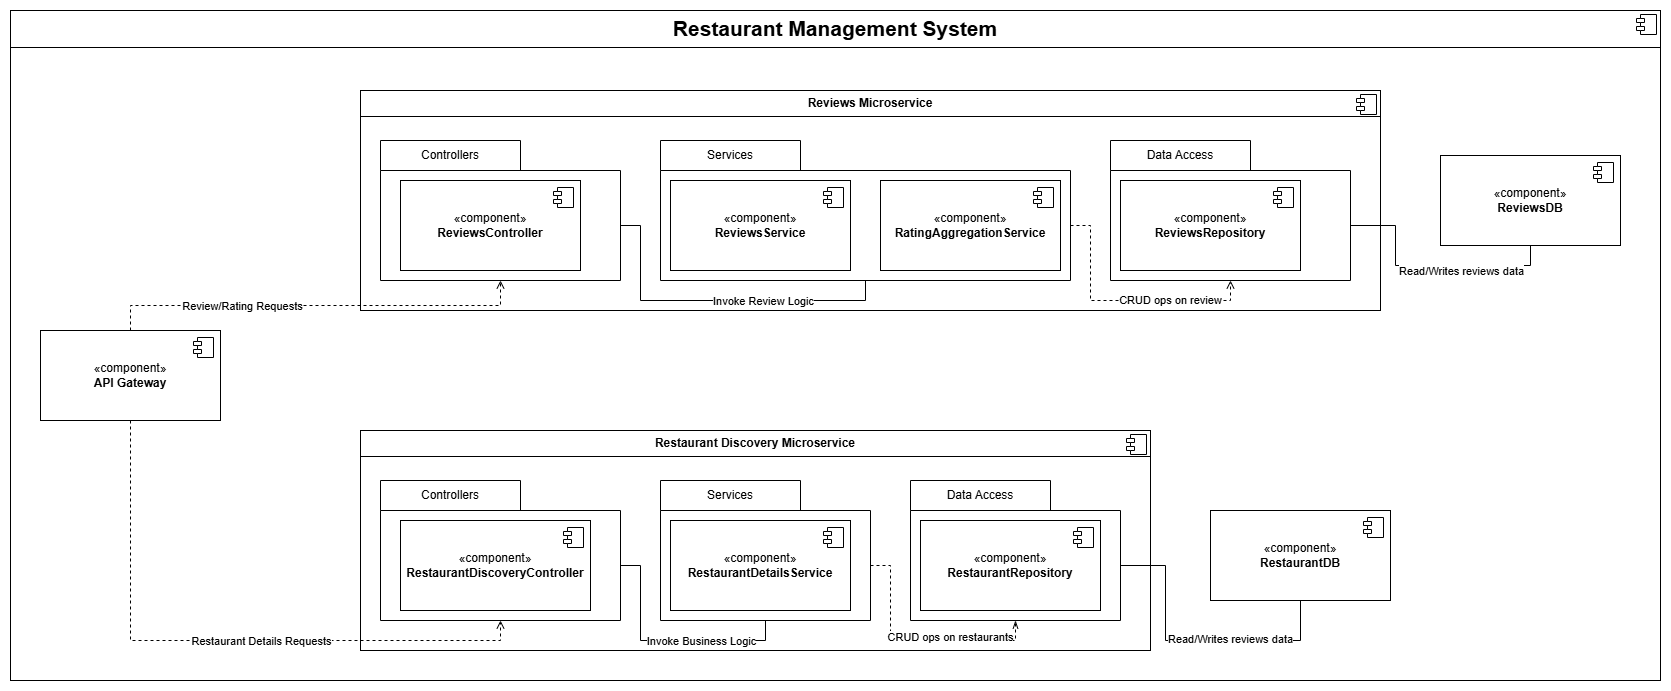

The diagram above was exported from draw.io. Its source (the exported page's mxGraphModel, read from the mxfile embedded in the PNG):
<mxGraphModel dx="2261" dy="746" grid="1" gridSize="10" guides="1" tooltips="1" connect="1" arrows="1" fold="1" page="1" pageScale="1" pageWidth="827" pageHeight="1169" math="0" shadow="0">
  <root>
    <mxCell id="0" />
    <mxCell id="1" parent="0" />
    <mxCell id="HjKlLJv_nLuaOkwdF0vm-99" value="&lt;p style=&quot;margin:0px;margin-top:6px;text-align:center;&quot;&gt;&lt;b&gt;&lt;font style=&quot;font-size: 21px;&quot;&gt;Restaurant Management System&lt;/font&gt;&lt;/b&gt;&lt;/p&gt;&lt;hr size=&quot;1&quot; style=&quot;border-style:solid;&quot;&gt;&lt;p style=&quot;margin:0px;margin-left:8px;&quot;&gt;&lt;br&gt;&lt;/p&gt;" style="align=left;overflow=fill;html=1;dropTarget=0;whiteSpace=wrap;" parent="1" vertex="1">
      <mxGeometry x="-270" y="20" width="1650" height="670" as="geometry" />
    </mxCell>
    <mxCell id="HjKlLJv_nLuaOkwdF0vm-100" value="" style="shape=component;jettyWidth=8;jettyHeight=4;" parent="HjKlLJv_nLuaOkwdF0vm-99" vertex="1">
      <mxGeometry x="1" width="20" height="20" relative="1" as="geometry">
        <mxPoint x="-24" y="4" as="offset" />
      </mxGeometry>
    </mxCell>
    <mxCell id="HjKlLJv_nLuaOkwdF0vm-4" value="&lt;p style=&quot;margin:0px;margin-top:6px;text-align:center;&quot;&gt;&lt;b&gt;Reviews Microservice&lt;/b&gt;&lt;/p&gt;&lt;hr size=&quot;1&quot; style=&quot;border-style:solid;&quot;&gt;&lt;p style=&quot;margin:0px;margin-left:8px;&quot;&gt;&lt;br&gt;&lt;/p&gt;" style="align=left;overflow=fill;html=1;dropTarget=0;whiteSpace=wrap;" parent="1" vertex="1">
      <mxGeometry x="80" y="100" width="1020" height="220" as="geometry" />
    </mxCell>
    <mxCell id="HjKlLJv_nLuaOkwdF0vm-5" value="" style="shape=component;jettyWidth=8;jettyHeight=4;" parent="HjKlLJv_nLuaOkwdF0vm-4" vertex="1">
      <mxGeometry x="1" width="20" height="20" relative="1" as="geometry">
        <mxPoint x="-24" y="4" as="offset" />
      </mxGeometry>
    </mxCell>
    <mxCell id="HjKlLJv_nLuaOkwdF0vm-28" value="" style="shape=folder;fontStyle=1;spacingTop=10;tabWidth=140;tabHeight=30;tabPosition=left;html=1;whiteSpace=wrap;" parent="1" vertex="1">
      <mxGeometry x="100" y="150" width="240" height="140" as="geometry" />
    </mxCell>
    <mxCell id="HjKlLJv_nLuaOkwdF0vm-29" value="Controllers" style="text;html=1;align=center;verticalAlign=middle;whiteSpace=wrap;rounded=0;" parent="1" vertex="1">
      <mxGeometry x="100" y="150" width="140" height="30" as="geometry" />
    </mxCell>
    <mxCell id="HjKlLJv_nLuaOkwdF0vm-6" value="«component»&lt;br&gt;&lt;b&gt;ReviewsController&lt;/b&gt;" style="html=1;dropTarget=0;whiteSpace=wrap;" parent="1" vertex="1">
      <mxGeometry x="120" y="190" width="180" height="90" as="geometry" />
    </mxCell>
    <mxCell id="HjKlLJv_nLuaOkwdF0vm-7" value="" style="shape=module;jettyWidth=8;jettyHeight=4;" parent="HjKlLJv_nLuaOkwdF0vm-6" vertex="1">
      <mxGeometry x="1" width="20" height="20" relative="1" as="geometry">
        <mxPoint x="-27" y="7" as="offset" />
      </mxGeometry>
    </mxCell>
    <mxCell id="HjKlLJv_nLuaOkwdF0vm-33" value="" style="shape=folder;fontStyle=1;spacingTop=10;tabWidth=140;tabHeight=30;tabPosition=left;html=1;whiteSpace=wrap;" parent="1" vertex="1">
      <mxGeometry x="380" y="150" width="410" height="140" as="geometry" />
    </mxCell>
    <mxCell id="HjKlLJv_nLuaOkwdF0vm-34" value="Services" style="text;html=1;align=center;verticalAlign=middle;whiteSpace=wrap;rounded=0;" parent="1" vertex="1">
      <mxGeometry x="380" y="150" width="140" height="30" as="geometry" />
    </mxCell>
    <mxCell id="HjKlLJv_nLuaOkwdF0vm-35" value="«component»&lt;br&gt;&lt;b&gt;ReviewsService&lt;/b&gt;" style="html=1;dropTarget=0;whiteSpace=wrap;" parent="1" vertex="1">
      <mxGeometry x="390" y="190" width="180" height="90" as="geometry" />
    </mxCell>
    <mxCell id="HjKlLJv_nLuaOkwdF0vm-36" value="" style="shape=module;jettyWidth=8;jettyHeight=4;" parent="HjKlLJv_nLuaOkwdF0vm-35" vertex="1">
      <mxGeometry x="1" width="20" height="20" relative="1" as="geometry">
        <mxPoint x="-27" y="7" as="offset" />
      </mxGeometry>
    </mxCell>
    <mxCell id="HjKlLJv_nLuaOkwdF0vm-37" value="«component»&lt;br&gt;&lt;b&gt;RatingAggregationService&lt;/b&gt;" style="html=1;dropTarget=0;whiteSpace=wrap;" parent="1" vertex="1">
      <mxGeometry x="600" y="190" width="180" height="90" as="geometry" />
    </mxCell>
    <mxCell id="HjKlLJv_nLuaOkwdF0vm-38" value="" style="shape=module;jettyWidth=8;jettyHeight=4;" parent="HjKlLJv_nLuaOkwdF0vm-37" vertex="1">
      <mxGeometry x="1" width="20" height="20" relative="1" as="geometry">
        <mxPoint x="-27" y="7" as="offset" />
      </mxGeometry>
    </mxCell>
    <mxCell id="HjKlLJv_nLuaOkwdF0vm-84" style="edgeStyle=orthogonalEdgeStyle;rounded=0;orthogonalLoop=1;jettySize=auto;html=1;exitX=0;exitY=0;exitDx=240;exitDy=85;exitPerimeter=0;entryX=0.5;entryY=1;entryDx=0;entryDy=0;endArrow=none;endFill=0;" parent="1" source="HjKlLJv_nLuaOkwdF0vm-44" target="HjKlLJv_nLuaOkwdF0vm-79" edge="1">
      <mxGeometry relative="1" as="geometry" />
    </mxCell>
    <mxCell id="HjKlLJv_nLuaOkwdF0vm-85" value="Read/Writes reviews data" style="edgeLabel;html=1;align=center;verticalAlign=middle;resizable=0;points=[];" parent="HjKlLJv_nLuaOkwdF0vm-84" vertex="1" connectable="0">
      <mxGeometry x="0.1447" y="2" relative="1" as="geometry">
        <mxPoint x="13" y="7" as="offset" />
      </mxGeometry>
    </mxCell>
    <mxCell id="HjKlLJv_nLuaOkwdF0vm-44" value="" style="shape=folder;fontStyle=1;spacingTop=10;tabWidth=140;tabHeight=30;tabPosition=left;html=1;whiteSpace=wrap;" parent="1" vertex="1">
      <mxGeometry x="830" y="150" width="240" height="140" as="geometry" />
    </mxCell>
    <mxCell id="HjKlLJv_nLuaOkwdF0vm-45" value="Data Access" style="text;html=1;align=center;verticalAlign=middle;whiteSpace=wrap;rounded=0;" parent="1" vertex="1">
      <mxGeometry x="830" y="150" width="140" height="30" as="geometry" />
    </mxCell>
    <mxCell id="HjKlLJv_nLuaOkwdF0vm-46" value="«component»&lt;br&gt;&lt;b&gt;ReviewsRepository&lt;/b&gt;" style="html=1;dropTarget=0;whiteSpace=wrap;" parent="1" vertex="1">
      <mxGeometry x="840" y="190" width="180" height="90" as="geometry" />
    </mxCell>
    <mxCell id="HjKlLJv_nLuaOkwdF0vm-47" value="" style="shape=module;jettyWidth=8;jettyHeight=4;" parent="HjKlLJv_nLuaOkwdF0vm-46" vertex="1">
      <mxGeometry x="1" width="20" height="20" relative="1" as="geometry">
        <mxPoint x="-27" y="7" as="offset" />
      </mxGeometry>
    </mxCell>
    <mxCell id="HjKlLJv_nLuaOkwdF0vm-48" style="edgeStyle=orthogonalEdgeStyle;rounded=0;orthogonalLoop=1;jettySize=auto;html=1;exitX=0.5;exitY=1;exitDx=0;exitDy=0;" parent="1" source="HjKlLJv_nLuaOkwdF0vm-4" target="HjKlLJv_nLuaOkwdF0vm-4" edge="1">
      <mxGeometry relative="1" as="geometry" />
    </mxCell>
    <mxCell id="HjKlLJv_nLuaOkwdF0vm-49" value="&lt;p style=&quot;margin:0px;margin-top:6px;text-align:center;&quot;&gt;&lt;b&gt;Restaurant Discovery Microservice&lt;/b&gt;&lt;/p&gt;&lt;hr size=&quot;1&quot; style=&quot;border-style:solid;&quot;&gt;&lt;p style=&quot;margin:0px;margin-left:8px;&quot;&gt;&lt;br&gt;&lt;/p&gt;" style="align=left;overflow=fill;html=1;dropTarget=0;whiteSpace=wrap;" parent="1" vertex="1">
      <mxGeometry x="80" y="440" width="790" height="220" as="geometry" />
    </mxCell>
    <mxCell id="HjKlLJv_nLuaOkwdF0vm-50" value="" style="shape=component;jettyWidth=8;jettyHeight=4;" parent="HjKlLJv_nLuaOkwdF0vm-49" vertex="1">
      <mxGeometry x="1" width="20" height="20" relative="1" as="geometry">
        <mxPoint x="-24" y="4" as="offset" />
      </mxGeometry>
    </mxCell>
    <mxCell id="HjKlLJv_nLuaOkwdF0vm-51" value="" style="shape=folder;fontStyle=1;spacingTop=10;tabWidth=140;tabHeight=30;tabPosition=left;html=1;whiteSpace=wrap;" parent="1" vertex="1">
      <mxGeometry x="100" y="490" width="240" height="140" as="geometry" />
    </mxCell>
    <mxCell id="HjKlLJv_nLuaOkwdF0vm-52" value="Controllers" style="text;html=1;align=center;verticalAlign=middle;whiteSpace=wrap;rounded=0;" parent="1" vertex="1">
      <mxGeometry x="100" y="490" width="140" height="30" as="geometry" />
    </mxCell>
    <mxCell id="HjKlLJv_nLuaOkwdF0vm-53" value="«component»&lt;br&gt;&lt;b&gt;RestaurantDiscoveryController&lt;/b&gt;" style="html=1;dropTarget=0;whiteSpace=wrap;" parent="1" vertex="1">
      <mxGeometry x="120" y="530" width="190" height="90" as="geometry" />
    </mxCell>
    <mxCell id="HjKlLJv_nLuaOkwdF0vm-54" value="" style="shape=module;jettyWidth=8;jettyHeight=4;" parent="HjKlLJv_nLuaOkwdF0vm-53" vertex="1">
      <mxGeometry x="1" width="20" height="20" relative="1" as="geometry">
        <mxPoint x="-27" y="7" as="offset" />
      </mxGeometry>
    </mxCell>
    <mxCell id="HjKlLJv_nLuaOkwdF0vm-55" value="" style="shape=folder;fontStyle=1;spacingTop=10;tabWidth=140;tabHeight=30;tabPosition=left;html=1;whiteSpace=wrap;" parent="1" vertex="1">
      <mxGeometry x="380" y="490" width="210" height="140" as="geometry" />
    </mxCell>
    <mxCell id="HjKlLJv_nLuaOkwdF0vm-56" value="Services" style="text;html=1;align=center;verticalAlign=middle;whiteSpace=wrap;rounded=0;" parent="1" vertex="1">
      <mxGeometry x="380" y="490" width="140" height="30" as="geometry" />
    </mxCell>
    <mxCell id="HjKlLJv_nLuaOkwdF0vm-57" value="«component»&lt;br&gt;&lt;b&gt;RestaurantDetailsService&lt;/b&gt;" style="html=1;dropTarget=0;whiteSpace=wrap;" parent="1" vertex="1">
      <mxGeometry x="390" y="530" width="180" height="90" as="geometry" />
    </mxCell>
    <mxCell id="HjKlLJv_nLuaOkwdF0vm-58" value="" style="shape=module;jettyWidth=8;jettyHeight=4;" parent="HjKlLJv_nLuaOkwdF0vm-57" vertex="1">
      <mxGeometry x="1" width="20" height="20" relative="1" as="geometry">
        <mxPoint x="-27" y="7" as="offset" />
      </mxGeometry>
    </mxCell>
    <mxCell id="HjKlLJv_nLuaOkwdF0vm-92" style="edgeStyle=orthogonalEdgeStyle;rounded=0;orthogonalLoop=1;jettySize=auto;html=1;exitX=0;exitY=0;exitDx=210;exitDy=85;exitPerimeter=0;entryX=0.5;entryY=1;entryDx=0;entryDy=0;endArrow=none;endFill=0;" parent="1" source="HjKlLJv_nLuaOkwdF0vm-61" target="HjKlLJv_nLuaOkwdF0vm-90" edge="1">
      <mxGeometry relative="1" as="geometry" />
    </mxCell>
    <mxCell id="HjKlLJv_nLuaOkwdF0vm-93" value="Read/Writes reviews data" style="edgeLabel;html=1;align=center;verticalAlign=middle;resizable=0;points=[];" parent="HjKlLJv_nLuaOkwdF0vm-92" vertex="1" connectable="0">
      <mxGeometry x="0.1549" y="2" relative="1" as="geometry">
        <mxPoint x="14" as="offset" />
      </mxGeometry>
    </mxCell>
    <mxCell id="HjKlLJv_nLuaOkwdF0vm-61" value="" style="shape=folder;fontStyle=1;spacingTop=10;tabWidth=140;tabHeight=30;tabPosition=left;html=1;whiteSpace=wrap;" parent="1" vertex="1">
      <mxGeometry x="630" y="490" width="210" height="140" as="geometry" />
    </mxCell>
    <mxCell id="HjKlLJv_nLuaOkwdF0vm-62" value="Data Access" style="text;html=1;align=center;verticalAlign=middle;whiteSpace=wrap;rounded=0;" parent="1" vertex="1">
      <mxGeometry x="630" y="490" width="140" height="30" as="geometry" />
    </mxCell>
    <mxCell id="HjKlLJv_nLuaOkwdF0vm-63" value="«component»&lt;br&gt;&lt;b&gt;RestaurantRepository&lt;/b&gt;" style="html=1;dropTarget=0;whiteSpace=wrap;" parent="1" vertex="1">
      <mxGeometry x="640" y="530" width="180" height="90" as="geometry" />
    </mxCell>
    <mxCell id="HjKlLJv_nLuaOkwdF0vm-64" value="" style="shape=module;jettyWidth=8;jettyHeight=4;" parent="HjKlLJv_nLuaOkwdF0vm-63" vertex="1">
      <mxGeometry x="1" width="20" height="20" relative="1" as="geometry">
        <mxPoint x="-27" y="7" as="offset" />
      </mxGeometry>
    </mxCell>
    <mxCell id="HjKlLJv_nLuaOkwdF0vm-65" style="edgeStyle=orthogonalEdgeStyle;rounded=0;orthogonalLoop=1;jettySize=auto;html=1;exitX=0.5;exitY=1;exitDx=0;exitDy=0;" parent="1" source="HjKlLJv_nLuaOkwdF0vm-49" target="HjKlLJv_nLuaOkwdF0vm-49" edge="1">
      <mxGeometry relative="1" as="geometry" />
    </mxCell>
    <mxCell id="HjKlLJv_nLuaOkwdF0vm-68" value="«component»&lt;br&gt;&lt;b&gt;API Gateway&lt;/b&gt;" style="html=1;dropTarget=0;whiteSpace=wrap;" parent="1" vertex="1">
      <mxGeometry x="-240" y="340" width="180" height="90" as="geometry" />
    </mxCell>
    <mxCell id="HjKlLJv_nLuaOkwdF0vm-69" value="" style="shape=module;jettyWidth=8;jettyHeight=4;" parent="HjKlLJv_nLuaOkwdF0vm-68" vertex="1">
      <mxGeometry x="1" width="20" height="20" relative="1" as="geometry">
        <mxPoint x="-27" y="7" as="offset" />
      </mxGeometry>
    </mxCell>
    <mxCell id="HjKlLJv_nLuaOkwdF0vm-70" style="edgeStyle=orthogonalEdgeStyle;rounded=0;orthogonalLoop=1;jettySize=auto;html=1;exitX=0.5;exitY=0;exitDx=0;exitDy=0;entryX=0.5;entryY=1;entryDx=0;entryDy=0;entryPerimeter=0;dashed=1;endArrow=open;endFill=0;" parent="1" source="HjKlLJv_nLuaOkwdF0vm-68" target="HjKlLJv_nLuaOkwdF0vm-28" edge="1">
      <mxGeometry relative="1" as="geometry" />
    </mxCell>
    <mxCell id="HjKlLJv_nLuaOkwdF0vm-71" value="Review/Rating Requests" style="edgeLabel;html=1;align=center;verticalAlign=middle;resizable=0;points=[];" parent="HjKlLJv_nLuaOkwdF0vm-70" vertex="1" connectable="0">
      <mxGeometry x="-0.354" relative="1" as="geometry">
        <mxPoint as="offset" />
      </mxGeometry>
    </mxCell>
    <mxCell id="HjKlLJv_nLuaOkwdF0vm-72" style="edgeStyle=orthogonalEdgeStyle;rounded=0;orthogonalLoop=1;jettySize=auto;html=1;exitX=0.5;exitY=1;exitDx=0;exitDy=0;entryX=0.5;entryY=1;entryDx=0;entryDy=0;entryPerimeter=0;dashed=1;endArrow=open;endFill=0;" parent="1" source="HjKlLJv_nLuaOkwdF0vm-68" target="HjKlLJv_nLuaOkwdF0vm-51" edge="1">
      <mxGeometry relative="1" as="geometry" />
    </mxCell>
    <mxCell id="HjKlLJv_nLuaOkwdF0vm-73" value="Restaurant Details Requests" style="edgeLabel;html=1;align=center;verticalAlign=middle;resizable=0;points=[];" parent="HjKlLJv_nLuaOkwdF0vm-72" vertex="1" connectable="0">
      <mxGeometry x="-0.0208" relative="1" as="geometry">
        <mxPoint x="51" as="offset" />
      </mxGeometry>
    </mxCell>
    <mxCell id="HjKlLJv_nLuaOkwdF0vm-74" style="edgeStyle=orthogonalEdgeStyle;rounded=0;orthogonalLoop=1;jettySize=auto;html=1;exitX=0;exitY=0;exitDx=240;exitDy=85;exitPerimeter=0;entryX=0.5;entryY=1;entryDx=0;entryDy=0;entryPerimeter=0;endArrow=none;endFill=0;" parent="1" source="HjKlLJv_nLuaOkwdF0vm-28" target="HjKlLJv_nLuaOkwdF0vm-33" edge="1">
      <mxGeometry relative="1" as="geometry">
        <Array as="points">
          <mxPoint x="360" y="235" />
          <mxPoint x="360" y="310" />
          <mxPoint x="585" y="310" />
        </Array>
      </mxGeometry>
    </mxCell>
    <mxCell id="HjKlLJv_nLuaOkwdF0vm-75" value="Invoke Review Logic" style="edgeLabel;html=1;align=center;verticalAlign=middle;resizable=0;points=[];" parent="HjKlLJv_nLuaOkwdF0vm-74" vertex="1" connectable="0">
      <mxGeometry x="0.2104" relative="1" as="geometry">
        <mxPoint x="11" as="offset" />
      </mxGeometry>
    </mxCell>
    <mxCell id="HjKlLJv_nLuaOkwdF0vm-77" style="edgeStyle=orthogonalEdgeStyle;rounded=0;orthogonalLoop=1;jettySize=auto;html=1;exitX=0;exitY=0;exitDx=410;exitDy=85;exitPerimeter=0;entryX=0.5;entryY=1;entryDx=0;entryDy=0;entryPerimeter=0;endArrow=open;endFill=0;dashed=1;" parent="1" source="HjKlLJv_nLuaOkwdF0vm-33" target="HjKlLJv_nLuaOkwdF0vm-44" edge="1">
      <mxGeometry relative="1" as="geometry" />
    </mxCell>
    <mxCell id="HjKlLJv_nLuaOkwdF0vm-78" value="CRUD ops on review" style="edgeLabel;html=1;align=center;verticalAlign=middle;resizable=0;points=[];" parent="HjKlLJv_nLuaOkwdF0vm-77" vertex="1" connectable="0">
      <mxGeometry x="0.1176" y="1" relative="1" as="geometry">
        <mxPoint x="32" as="offset" />
      </mxGeometry>
    </mxCell>
    <mxCell id="HjKlLJv_nLuaOkwdF0vm-79" value="«component»&lt;br&gt;&lt;b&gt;ReviewsDB&lt;/b&gt;" style="html=1;dropTarget=0;whiteSpace=wrap;" parent="1" vertex="1">
      <mxGeometry x="1160" y="165" width="180" height="90" as="geometry" />
    </mxCell>
    <mxCell id="HjKlLJv_nLuaOkwdF0vm-80" value="" style="shape=module;jettyWidth=8;jettyHeight=4;" parent="HjKlLJv_nLuaOkwdF0vm-79" vertex="1">
      <mxGeometry x="1" width="20" height="20" relative="1" as="geometry">
        <mxPoint x="-27" y="7" as="offset" />
      </mxGeometry>
    </mxCell>
    <mxCell id="HjKlLJv_nLuaOkwdF0vm-86" style="edgeStyle=orthogonalEdgeStyle;rounded=0;orthogonalLoop=1;jettySize=auto;html=1;exitX=0;exitY=0;exitDx=240;exitDy=85;exitPerimeter=0;entryX=0.5;entryY=1;entryDx=0;entryDy=0;entryPerimeter=0;endArrow=none;endFill=0;" parent="1" source="HjKlLJv_nLuaOkwdF0vm-51" target="HjKlLJv_nLuaOkwdF0vm-55" edge="1">
      <mxGeometry relative="1" as="geometry" />
    </mxCell>
    <mxCell id="HjKlLJv_nLuaOkwdF0vm-87" value="Invoke Business Logic" style="edgeLabel;html=1;align=center;verticalAlign=middle;resizable=0;points=[];" parent="HjKlLJv_nLuaOkwdF0vm-86" vertex="1" connectable="0">
      <mxGeometry x="0.5664" y="2" relative="1" as="geometry">
        <mxPoint x="-33" y="2" as="offset" />
      </mxGeometry>
    </mxCell>
    <mxCell id="HjKlLJv_nLuaOkwdF0vm-88" style="edgeStyle=orthogonalEdgeStyle;rounded=0;orthogonalLoop=1;jettySize=auto;html=1;exitX=0;exitY=0;exitDx=210;exitDy=85;exitPerimeter=0;entryX=0.5;entryY=1;entryDx=0;entryDy=0;entryPerimeter=0;endArrow=openThin;endFill=0;dashed=1;" parent="1" source="HjKlLJv_nLuaOkwdF0vm-55" target="HjKlLJv_nLuaOkwdF0vm-61" edge="1">
      <mxGeometry relative="1" as="geometry" />
    </mxCell>
    <mxCell id="HjKlLJv_nLuaOkwdF0vm-89" value="CRUD ops on restaurants" style="edgeLabel;html=1;align=center;verticalAlign=middle;resizable=0;points=[];" parent="HjKlLJv_nLuaOkwdF0vm-88" vertex="1" connectable="0">
      <mxGeometry x="0.5497" y="4" relative="1" as="geometry">
        <mxPoint x="-32" as="offset" />
      </mxGeometry>
    </mxCell>
    <mxCell id="HjKlLJv_nLuaOkwdF0vm-90" value="«component»&lt;br&gt;&lt;b&gt;RestaurantDB&lt;/b&gt;" style="html=1;dropTarget=0;whiteSpace=wrap;" parent="1" vertex="1">
      <mxGeometry x="930" y="520" width="180" height="90" as="geometry" />
    </mxCell>
    <mxCell id="HjKlLJv_nLuaOkwdF0vm-91" value="" style="shape=module;jettyWidth=8;jettyHeight=4;" parent="HjKlLJv_nLuaOkwdF0vm-90" vertex="1">
      <mxGeometry x="1" width="20" height="20" relative="1" as="geometry">
        <mxPoint x="-27" y="7" as="offset" />
      </mxGeometry>
    </mxCell>
  </root>
</mxGraphModel>